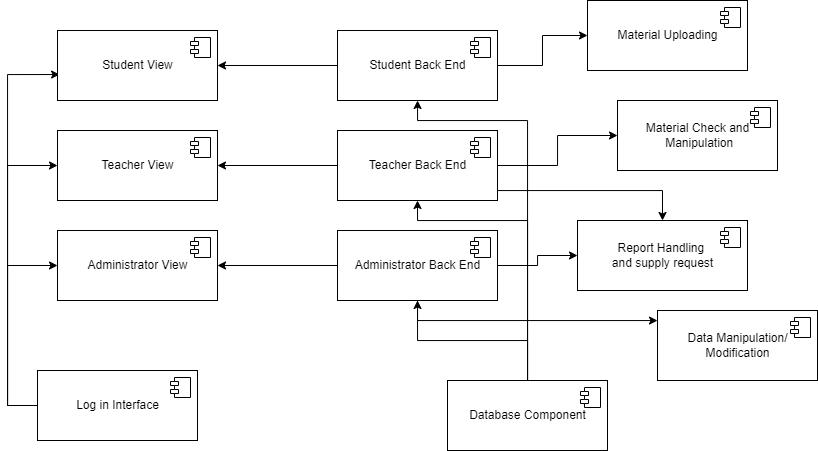

The diagram above was exported from draw.io. Its source (the exported page's mxGraphModel, read from the mxfile embedded in the PNG):
<mxGraphModel dx="1093" dy="559" grid="1" gridSize="10" guides="1" tooltips="1" connect="1" arrows="1" fold="1" page="1" pageScale="1" pageWidth="850" pageHeight="1100" math="0" shadow="0">
  <root>
    <mxCell id="0" />
    <mxCell id="1" parent="0" />
    <mxCell id="Xf7tVwuAyu8c7E5vA46s-372" style="edgeStyle=orthogonalEdgeStyle;rounded=0;orthogonalLoop=1;jettySize=auto;html=1;entryX=0;entryY=0.5;entryDx=0;entryDy=0;" edge="1" parent="1" source="Xf7tVwuAyu8c7E5vA46s-375" target="Xf7tVwuAyu8c7E5vA46s-377">
      <mxGeometry relative="1" as="geometry">
        <Array as="points">
          <mxPoint x="480" y="925" />
          <mxPoint x="480" y="785" />
        </Array>
      </mxGeometry>
    </mxCell>
    <mxCell id="Xf7tVwuAyu8c7E5vA46s-373" style="edgeStyle=orthogonalEdgeStyle;rounded=0;orthogonalLoop=1;jettySize=auto;html=1;entryX=0;entryY=0.5;entryDx=0;entryDy=0;" edge="1" parent="1" source="Xf7tVwuAyu8c7E5vA46s-375" target="Xf7tVwuAyu8c7E5vA46s-379">
      <mxGeometry relative="1" as="geometry">
        <Array as="points">
          <mxPoint x="480" y="925" />
          <mxPoint x="480" y="685" />
        </Array>
      </mxGeometry>
    </mxCell>
    <mxCell id="Xf7tVwuAyu8c7E5vA46s-374" style="edgeStyle=orthogonalEdgeStyle;rounded=0;orthogonalLoop=1;jettySize=auto;html=1;entryX=0.013;entryY=0.629;entryDx=0;entryDy=0;entryPerimeter=0;" edge="1" parent="1" source="Xf7tVwuAyu8c7E5vA46s-375" target="Xf7tVwuAyu8c7E5vA46s-381">
      <mxGeometry relative="1" as="geometry">
        <Array as="points">
          <mxPoint x="480" y="925" />
          <mxPoint x="480" y="594" />
        </Array>
      </mxGeometry>
    </mxCell>
    <mxCell id="Xf7tVwuAyu8c7E5vA46s-375" value="Log in Interface" style="html=1;dropTarget=0;" vertex="1" parent="1">
      <mxGeometry x="510" y="890" width="160" height="70" as="geometry" />
    </mxCell>
    <mxCell id="Xf7tVwuAyu8c7E5vA46s-376" value="" style="shape=module;jettyWidth=8;jettyHeight=4;" vertex="1" parent="Xf7tVwuAyu8c7E5vA46s-375">
      <mxGeometry x="1" width="20" height="20" relative="1" as="geometry">
        <mxPoint x="-27" y="7" as="offset" />
      </mxGeometry>
    </mxCell>
    <mxCell id="Xf7tVwuAyu8c7E5vA46s-377" value="Administrator View" style="html=1;dropTarget=0;" vertex="1" parent="1">
      <mxGeometry x="530" y="750" width="160" height="70" as="geometry" />
    </mxCell>
    <mxCell id="Xf7tVwuAyu8c7E5vA46s-378" value="" style="shape=module;jettyWidth=8;jettyHeight=4;" vertex="1" parent="Xf7tVwuAyu8c7E5vA46s-377">
      <mxGeometry x="1" width="20" height="20" relative="1" as="geometry">
        <mxPoint x="-27" y="7" as="offset" />
      </mxGeometry>
    </mxCell>
    <mxCell id="Xf7tVwuAyu8c7E5vA46s-379" value="Teacher View" style="html=1;dropTarget=0;" vertex="1" parent="1">
      <mxGeometry x="530" y="650" width="160" height="70" as="geometry" />
    </mxCell>
    <mxCell id="Xf7tVwuAyu8c7E5vA46s-380" value="" style="shape=module;jettyWidth=8;jettyHeight=4;" vertex="1" parent="Xf7tVwuAyu8c7E5vA46s-379">
      <mxGeometry x="1" width="20" height="20" relative="1" as="geometry">
        <mxPoint x="-27" y="7" as="offset" />
      </mxGeometry>
    </mxCell>
    <mxCell id="Xf7tVwuAyu8c7E5vA46s-381" value="Student View" style="html=1;dropTarget=0;" vertex="1" parent="1">
      <mxGeometry x="530" y="550" width="160" height="70" as="geometry" />
    </mxCell>
    <mxCell id="Xf7tVwuAyu8c7E5vA46s-382" value="" style="shape=module;jettyWidth=8;jettyHeight=4;" vertex="1" parent="Xf7tVwuAyu8c7E5vA46s-381">
      <mxGeometry x="1" width="20" height="20" relative="1" as="geometry">
        <mxPoint x="-27" y="7" as="offset" />
      </mxGeometry>
    </mxCell>
    <mxCell id="Xf7tVwuAyu8c7E5vA46s-383" style="edgeStyle=orthogonalEdgeStyle;rounded=0;orthogonalLoop=1;jettySize=auto;html=1;entryX=1;entryY=0.5;entryDx=0;entryDy=0;" edge="1" parent="1" source="Xf7tVwuAyu8c7E5vA46s-385" target="Xf7tVwuAyu8c7E5vA46s-381">
      <mxGeometry relative="1" as="geometry" />
    </mxCell>
    <mxCell id="Xf7tVwuAyu8c7E5vA46s-384" style="edgeStyle=orthogonalEdgeStyle;rounded=0;orthogonalLoop=1;jettySize=auto;html=1;" edge="1" parent="1" source="Xf7tVwuAyu8c7E5vA46s-385" target="Xf7tVwuAyu8c7E5vA46s-408">
      <mxGeometry relative="1" as="geometry" />
    </mxCell>
    <mxCell id="Xf7tVwuAyu8c7E5vA46s-385" value="Student Back End" style="html=1;dropTarget=0;" vertex="1" parent="1">
      <mxGeometry x="810" y="550" width="160" height="70" as="geometry" />
    </mxCell>
    <mxCell id="Xf7tVwuAyu8c7E5vA46s-386" value="" style="shape=module;jettyWidth=8;jettyHeight=4;" vertex="1" parent="Xf7tVwuAyu8c7E5vA46s-385">
      <mxGeometry x="1" width="20" height="20" relative="1" as="geometry">
        <mxPoint x="-27" y="7" as="offset" />
      </mxGeometry>
    </mxCell>
    <mxCell id="Xf7tVwuAyu8c7E5vA46s-387" style="edgeStyle=orthogonalEdgeStyle;rounded=0;orthogonalLoop=1;jettySize=auto;html=1;entryX=1;entryY=0.5;entryDx=0;entryDy=0;" edge="1" parent="1" source="Xf7tVwuAyu8c7E5vA46s-390" target="Xf7tVwuAyu8c7E5vA46s-379">
      <mxGeometry relative="1" as="geometry" />
    </mxCell>
    <mxCell id="Xf7tVwuAyu8c7E5vA46s-388" style="edgeStyle=orthogonalEdgeStyle;rounded=0;orthogonalLoop=1;jettySize=auto;html=1;" edge="1" parent="1" source="Xf7tVwuAyu8c7E5vA46s-390" target="Xf7tVwuAyu8c7E5vA46s-402">
      <mxGeometry relative="1" as="geometry">
        <Array as="points">
          <mxPoint x="1135" y="710" />
        </Array>
      </mxGeometry>
    </mxCell>
    <mxCell id="Xf7tVwuAyu8c7E5vA46s-389" style="edgeStyle=orthogonalEdgeStyle;rounded=0;orthogonalLoop=1;jettySize=auto;html=1;entryX=0;entryY=0.5;entryDx=0;entryDy=0;" edge="1" parent="1" source="Xf7tVwuAyu8c7E5vA46s-390" target="Xf7tVwuAyu8c7E5vA46s-404">
      <mxGeometry relative="1" as="geometry" />
    </mxCell>
    <mxCell id="Xf7tVwuAyu8c7E5vA46s-390" value="Teacher Back End" style="html=1;dropTarget=0;" vertex="1" parent="1">
      <mxGeometry x="810" y="650" width="160" height="70" as="geometry" />
    </mxCell>
    <mxCell id="Xf7tVwuAyu8c7E5vA46s-391" value="" style="shape=module;jettyWidth=8;jettyHeight=4;" vertex="1" parent="Xf7tVwuAyu8c7E5vA46s-390">
      <mxGeometry x="1" width="20" height="20" relative="1" as="geometry">
        <mxPoint x="-27" y="7" as="offset" />
      </mxGeometry>
    </mxCell>
    <mxCell id="Xf7tVwuAyu8c7E5vA46s-392" style="edgeStyle=orthogonalEdgeStyle;rounded=0;orthogonalLoop=1;jettySize=auto;html=1;entryX=1;entryY=0.5;entryDx=0;entryDy=0;" edge="1" parent="1" source="Xf7tVwuAyu8c7E5vA46s-395" target="Xf7tVwuAyu8c7E5vA46s-377">
      <mxGeometry relative="1" as="geometry" />
    </mxCell>
    <mxCell id="Xf7tVwuAyu8c7E5vA46s-393" style="edgeStyle=orthogonalEdgeStyle;rounded=0;orthogonalLoop=1;jettySize=auto;html=1;" edge="1" parent="1" source="Xf7tVwuAyu8c7E5vA46s-395" target="Xf7tVwuAyu8c7E5vA46s-402">
      <mxGeometry relative="1" as="geometry" />
    </mxCell>
    <mxCell id="Xf7tVwuAyu8c7E5vA46s-394" style="edgeStyle=orthogonalEdgeStyle;rounded=0;orthogonalLoop=1;jettySize=auto;html=1;" edge="1" parent="1" source="Xf7tVwuAyu8c7E5vA46s-395" target="Xf7tVwuAyu8c7E5vA46s-406">
      <mxGeometry relative="1" as="geometry">
        <Array as="points">
          <mxPoint x="890" y="840" />
        </Array>
      </mxGeometry>
    </mxCell>
    <mxCell id="Xf7tVwuAyu8c7E5vA46s-395" value="Administrator Back End" style="html=1;dropTarget=0;" vertex="1" parent="1">
      <mxGeometry x="810" y="750" width="160" height="70" as="geometry" />
    </mxCell>
    <mxCell id="Xf7tVwuAyu8c7E5vA46s-396" value="" style="shape=module;jettyWidth=8;jettyHeight=4;" vertex="1" parent="Xf7tVwuAyu8c7E5vA46s-395">
      <mxGeometry x="1" width="20" height="20" relative="1" as="geometry">
        <mxPoint x="-27" y="7" as="offset" />
      </mxGeometry>
    </mxCell>
    <mxCell id="Xf7tVwuAyu8c7E5vA46s-397" style="edgeStyle=orthogonalEdgeStyle;rounded=0;orthogonalLoop=1;jettySize=auto;html=1;entryX=0.5;entryY=1;entryDx=0;entryDy=0;" edge="1" parent="1" source="Xf7tVwuAyu8c7E5vA46s-400" target="Xf7tVwuAyu8c7E5vA46s-395">
      <mxGeometry relative="1" as="geometry" />
    </mxCell>
    <mxCell id="Xf7tVwuAyu8c7E5vA46s-398" style="edgeStyle=orthogonalEdgeStyle;rounded=0;orthogonalLoop=1;jettySize=auto;html=1;entryX=0.5;entryY=1;entryDx=0;entryDy=0;" edge="1" parent="1" source="Xf7tVwuAyu8c7E5vA46s-400" target="Xf7tVwuAyu8c7E5vA46s-390">
      <mxGeometry relative="1" as="geometry">
        <Array as="points">
          <mxPoint x="1000" y="740" />
          <mxPoint x="890" y="740" />
        </Array>
      </mxGeometry>
    </mxCell>
    <mxCell id="Xf7tVwuAyu8c7E5vA46s-399" style="edgeStyle=orthogonalEdgeStyle;rounded=0;orthogonalLoop=1;jettySize=auto;html=1;" edge="1" parent="1" source="Xf7tVwuAyu8c7E5vA46s-400" target="Xf7tVwuAyu8c7E5vA46s-385">
      <mxGeometry relative="1" as="geometry">
        <Array as="points">
          <mxPoint x="1000" y="640" />
          <mxPoint x="890" y="640" />
        </Array>
      </mxGeometry>
    </mxCell>
    <mxCell id="Xf7tVwuAyu8c7E5vA46s-400" value="Database Component" style="html=1;dropTarget=0;" vertex="1" parent="1">
      <mxGeometry x="920" y="900" width="160" height="70" as="geometry" />
    </mxCell>
    <mxCell id="Xf7tVwuAyu8c7E5vA46s-401" value="" style="shape=module;jettyWidth=8;jettyHeight=4;" vertex="1" parent="Xf7tVwuAyu8c7E5vA46s-400">
      <mxGeometry x="1" width="20" height="20" relative="1" as="geometry">
        <mxPoint x="-27" y="7" as="offset" />
      </mxGeometry>
    </mxCell>
    <mxCell id="Xf7tVwuAyu8c7E5vA46s-402" value="Report Handling &lt;br&gt;and supply request&lt;br&gt;" style="html=1;dropTarget=0;" vertex="1" parent="1">
      <mxGeometry x="1050" y="740" width="170" height="70" as="geometry" />
    </mxCell>
    <mxCell id="Xf7tVwuAyu8c7E5vA46s-403" value="" style="shape=module;jettyWidth=8;jettyHeight=4;" vertex="1" parent="Xf7tVwuAyu8c7E5vA46s-402">
      <mxGeometry x="1" width="20" height="20" relative="1" as="geometry">
        <mxPoint x="-27" y="7" as="offset" />
      </mxGeometry>
    </mxCell>
    <mxCell id="Xf7tVwuAyu8c7E5vA46s-404" value="Material Check and&lt;br&gt;&amp;nbsp;Manipulation" style="html=1;dropTarget=0;" vertex="1" parent="1">
      <mxGeometry x="1090" y="620" width="160" height="70" as="geometry" />
    </mxCell>
    <mxCell id="Xf7tVwuAyu8c7E5vA46s-405" value="" style="shape=module;jettyWidth=8;jettyHeight=4;" vertex="1" parent="Xf7tVwuAyu8c7E5vA46s-404">
      <mxGeometry x="1" width="20" height="20" relative="1" as="geometry">
        <mxPoint x="-27" y="7" as="offset" />
      </mxGeometry>
    </mxCell>
    <mxCell id="Xf7tVwuAyu8c7E5vA46s-406" value="Data Manipulation/&lt;br&gt;Modification" style="html=1;dropTarget=0;" vertex="1" parent="1">
      <mxGeometry x="1130" y="830" width="160" height="70" as="geometry" />
    </mxCell>
    <mxCell id="Xf7tVwuAyu8c7E5vA46s-407" value="" style="shape=module;jettyWidth=8;jettyHeight=4;" vertex="1" parent="Xf7tVwuAyu8c7E5vA46s-406">
      <mxGeometry x="1" width="20" height="20" relative="1" as="geometry">
        <mxPoint x="-27" y="7" as="offset" />
      </mxGeometry>
    </mxCell>
    <mxCell id="Xf7tVwuAyu8c7E5vA46s-408" value="Material Uploading" style="html=1;dropTarget=0;" vertex="1" parent="1">
      <mxGeometry x="1060" y="520" width="160" height="70" as="geometry" />
    </mxCell>
    <mxCell id="Xf7tVwuAyu8c7E5vA46s-409" value="" style="shape=module;jettyWidth=8;jettyHeight=4;" vertex="1" parent="Xf7tVwuAyu8c7E5vA46s-408">
      <mxGeometry x="1" width="20" height="20" relative="1" as="geometry">
        <mxPoint x="-27" y="7" as="offset" />
      </mxGeometry>
    </mxCell>
  </root>
</mxGraphModel>